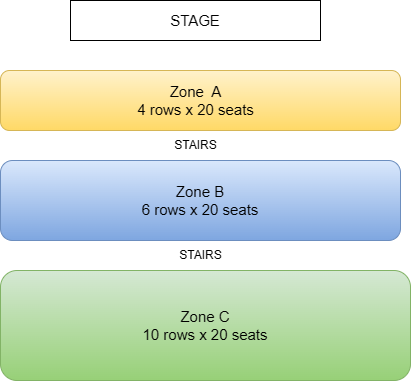

The diagram above was exported from draw.io. Its source (the exported page's mxGraphModel, read from the mxfile embedded in the PNG):
<mxGraphModel dx="1048" dy="522" grid="1" gridSize="10" guides="1" tooltips="1" connect="1" arrows="1" fold="1" page="1" pageScale="1" pageWidth="827" pageHeight="1169" math="0" shadow="0">
  <root>
    <mxCell id="0" />
    <mxCell id="1" parent="0" />
    <mxCell id="rHzRTGR7OozK66_uoN3c-1" value="&lt;font style=&quot;font-size: 15px;&quot;&gt;STAGE&lt;/font&gt;" style="rounded=0;whiteSpace=wrap;html=1;" parent="1" vertex="1">
      <mxGeometry x="270" y="40" width="250" height="40" as="geometry" />
    </mxCell>
    <mxCell id="rHzRTGR7OozK66_uoN3c-2" value="" style="rounded=1;whiteSpace=wrap;html=1;fillColor=#fff2cc;strokeColor=#d6b656;gradientColor=#ffd966;" parent="1" vertex="1">
      <mxGeometry x="200" y="110" width="400" height="60" as="geometry" />
    </mxCell>
    <mxCell id="rHzRTGR7OozK66_uoN3c-3" value="&lt;div style=&quot;font-size: 15px;&quot;&gt;&lt;font style=&quot;font-size: 15px;&quot;&gt;Zone B&lt;/font&gt;&lt;/div&gt;&lt;div style=&quot;font-size: 15px;&quot;&gt;&lt;span style=&quot;background-color: initial;&quot;&gt;6 rows x 20 seats&lt;/span&gt;&lt;/div&gt;" style="rounded=1;whiteSpace=wrap;html=1;fillColor=#dae8fc;strokeColor=#6c8ebf;gradientColor=#7ea6e0;" parent="1" vertex="1">
      <mxGeometry x="200" y="200" width="400" height="80" as="geometry" />
    </mxCell>
    <mxCell id="rHzRTGR7OozK66_uoN3c-5" value="&lt;font style=&quot;font-size: 12px;&quot;&gt;STAIRS&lt;/font&gt;" style="text;html=1;align=center;verticalAlign=middle;resizable=0;points=[];autosize=1;strokeColor=none;fillColor=none;" parent="1" vertex="1">
      <mxGeometry x="360" y="170" width="70" height="30" as="geometry" />
    </mxCell>
    <mxCell id="rHzRTGR7OozK66_uoN3c-6" value="&lt;div style=&quot;font-size: 15px;&quot;&gt;&lt;font style=&quot;font-size: 15px;&quot;&gt;Zone C&lt;br&gt;&lt;/font&gt;&lt;/div&gt;&lt;div style=&quot;font-size: 15px;&quot;&gt;&lt;span style=&quot;background-color: initial;&quot;&gt;10 rows x 20 seats&lt;/span&gt;&lt;/div&gt;" style="rounded=1;whiteSpace=wrap;html=1;fillColor=#d5e8d4;gradientColor=#97d077;strokeColor=#82b366;" parent="1" vertex="1">
      <mxGeometry x="200" y="310" width="410" height="110" as="geometry" />
    </mxCell>
    <mxCell id="rHzRTGR7OozK66_uoN3c-7" value="STAIRS" style="text;html=1;align=center;verticalAlign=middle;resizable=0;points=[];autosize=1;strokeColor=none;fillColor=none;" parent="1" vertex="1">
      <mxGeometry x="370" y="280" width="60" height="30" as="geometry" />
    </mxCell>
    <mxCell id="rHzRTGR7OozK66_uoN3c-9" value="&lt;div style=&quot;font-size: 15px;&quot;&gt;&lt;font style=&quot;font-size: 15px;&quot;&gt;Zone&amp;nbsp; A&lt;/font&gt;&lt;/div&gt;&lt;div style=&quot;font-size: 15px;&quot;&gt;&lt;span style=&quot;background-color: initial;&quot;&gt;4 rows x 20 seats&lt;/span&gt;&lt;/div&gt;" style="text;html=1;align=center;verticalAlign=middle;whiteSpace=wrap;rounded=0;" parent="1" vertex="1">
      <mxGeometry x="312.5" y="125" width="165" height="30" as="geometry" />
    </mxCell>
  </root>
</mxGraphModel>